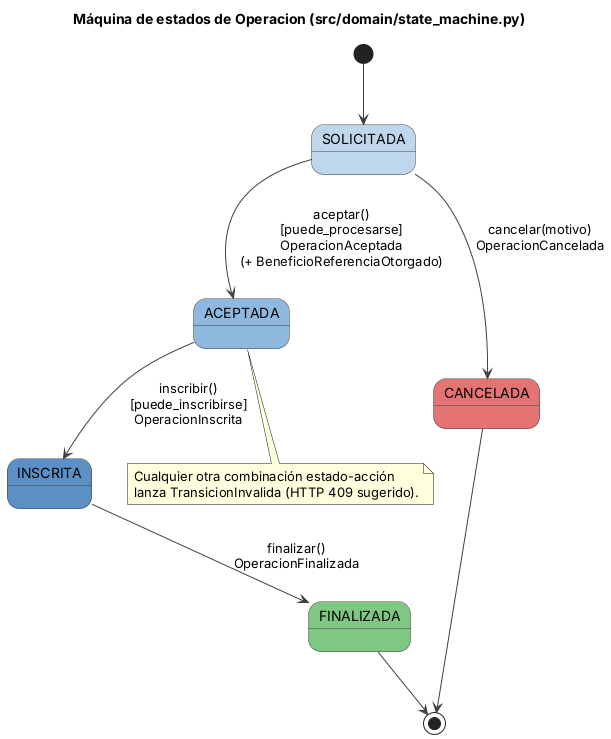

The diagram above was rendered by PlantUML. Its source (embedded in the PNG):
@startuml estados
skinparam backgroundColor white
skinparam shadowing false
skinparam defaultFontName Arial
skinparam ArrowColor #404040
skinparam state {
  BorderColor #404040
}
title Máquina de estados de Operacion (src/domain/state_machine.py)

state "SOLICITADA" as S #BFD7ED
state "ACEPTADA" as A #8FB8DE
state "INSCRITA" as I #5C8FC4
state "FINALIZADA" as F #81C784
state "CANCELADA" as C #E57373

[*] --> S
S --> A : aceptar()\n[puede_procesarse]\nOperacionAceptada\n(+ BeneficioReferenciaOtorgado)
A --> I : inscribir()\n[puede_inscribirse]\nOperacionInscrita
I --> F : finalizar()\nOperacionFinalizada
S --> C : cancelar(motivo)\nOperacionCancelada
F --> [*]
C --> [*]
note bottom of A
  Cualquier otra combinación estado-acción
  lanza TransicionInvalida (HTTP 409 sugerido).
end note
@enduml